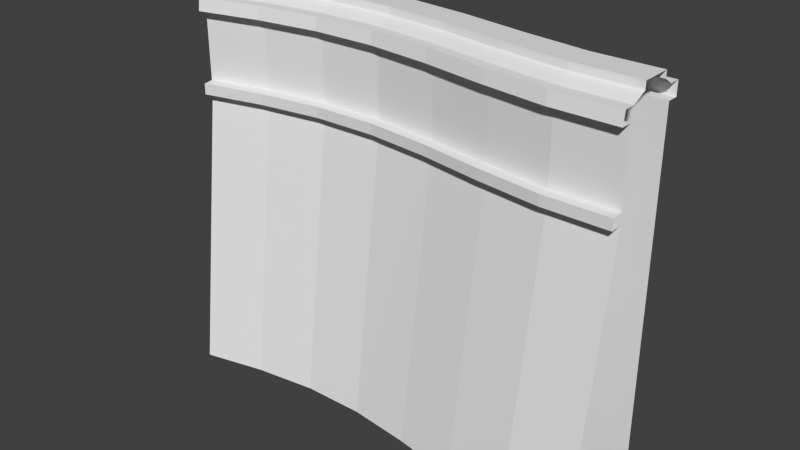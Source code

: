 # Source: Kai_Straight_SmallCurve_01.blend  (saved by Blender 2.71.0; exported with 4.5.12 LTS)
import bpy
from mathutils import Matrix  # noqa: F401  (used for matrix-valued properties, if any)

bpy.ops.wm.read_factory_settings(use_empty=True)
scene = bpy.context.scene
scene.name = 'Scene'

# ---- collections
col_collection_1 = bpy.data.collections.new('Collection 1'); scene.collection.children.link(col_collection_1)

# ---- world
world_world = bpy.data.worlds.new('World'); scene.world = world_world
world_world.color = (0.05088, 0.05088, 0.05088)
world_world.use_sun_shadow = False
world_world.sun_shadow_jitter_overblur = 0.0
world_world.cycles.sampling_method = 'MANUAL'
world_world.cycles.sample_map_resolution = 256

# ---- meshes
me_cube_005 = bpy.data.meshes.new('Cube.005')
me_cube_005.from_pydata([(-4.652, -2.128, -7.397), (-5.207, 0.01506, -7.397), (5.0, 0.04143, 0.5634), (5.0, -2.172, -7.397), (-4.902, -1.162, 0.847), (-5.207, 0.01506, 0.8655), (5.0, 0.04143, 0.8655), (5.0, -1.174, 0.847), (-4.986, -0.8386, 1.0), (5.0, -1.209, -0.9987), (5.0, -0.1679, 1.158), (-5.155, -0.1875, 1.158), (-4.894, -1.195, -0.9987), (5.0, -0.8404, 1.0), (5.0, -0.8404, 1.158), (5.0, -1.209, 0.5634), (-5.155, -0.1875, 1.0), (-4.894, -1.195, 0.5634), (-4.986, -0.8386, 1.158), (5.0, -0.1679, 1.0), (5.0, -1.209, -1.235), (-4.894, -1.195, -1.235), (5.0, -1.479, -0.9987), (-4.826, -1.457, -0.9987), (5.0, -1.479, -1.235), (-4.826, -1.457, -1.235), (5.0, 0.04143, -7.397), (-5.207, 0.01506, 0.5634), (5.0, 0.2921, 0.5634), (-4.841, -1.398, 0.847), (-5.27, 0.2577, 0.8655), (5.0, 0.2921, 0.8655), (5.0, -1.418, 0.847), (5.0, -1.466, 0.5634), (-4.829, -1.444, 0.5634), (-5.27, 0.2577, 0.5634), (-3.449, -1.126, -0.9987), (-2.063, -0.9203, -0.9987), (-0.6598, -0.8973, -0.9987), (0.7504, -1.046, -0.9987), (2.159, -1.287, -0.9987), (3.572, -1.468, -0.9987), (-3.804, 0.3526, 0.8655), (-2.354, 0.5725, 0.8655), (-0.8642, 0.6098, 0.8655), (0.6357, 0.4701, 0.8655), (2.118, 0.2333, 0.8655), (3.57, 0.053, 0.8655), (3.572, -1.163, 0.847), (2.151, -0.982, 0.847), (0.7274, -0.7422, 0.847), (-0.7008, -0.5949, 0.847), (-2.121, -0.6207, 0.847), (-3.52, -0.8294, 0.847), (-3.286, -1.8, -7.397), (-1.93, -1.601, -7.397), (-0.5667, -1.584, -7.397), (0.8027, -1.738, -7.397), (2.178, -1.98, -7.397), (3.573, -2.161, -7.397), (-3.449, -1.126, -1.235), (-2.063, -0.9203, -1.235), (-0.6598, -0.8973, -1.235), (0.7504, -1.046, -1.235), (2.159, -1.287, -1.235), (3.572, -1.468, -1.235), (-3.512, -0.8628, -1.235), (-2.115, -0.6544, -1.235), (-0.6962, -0.6289, -1.235), (0.73, -0.7764, -1.235), (2.152, -1.016, -1.235), (3.572, -1.197, -1.235), (3.571, -0.1563, 1.158), (2.124, 0.02408, 1.158), (0.6515, 0.2614, 1.158), (-0.836, 0.4024, 1.158), (-2.314, 0.3671, 1.158), (-3.755, 0.1491, 1.158), (-3.512, -0.8628, -0.9987), (-2.115, -0.6544, -0.9987), (-0.6962, -0.6289, -0.9987), (0.73, -0.7764, -0.9987), (2.152, -1.016, -0.9987), (3.572, -1.197, -0.9987), (3.571, -0.8288, 1.0), (2.142, -0.6482, 1.0), (0.7022, -0.4092, 1.0), (-0.7457, -0.264, 1.0), (-2.185, -0.293, 1.0), (-3.598, -0.5047, 1.0), (-3.512, -0.8628, 0.5634), (-2.115, -0.6544, 0.5634), (-0.6962, -0.6289, 0.5634), (0.73, -0.7764, 0.5634), (2.152, -1.016, 0.5634), (3.572, -1.197, 0.5634), (3.571, -0.8288, 1.158), (2.142, -0.6482, 1.158), (0.7022, -0.4092, 1.158), (-0.7457, -0.264, 1.158), (-2.185, -0.293, 1.158), (-3.598, -0.5047, 1.158), (3.571, -0.1563, 1.0), (2.124, 0.02408, 1.0), (0.6515, 0.2614, 1.0), (-0.836, 0.4024, 1.0), (-2.314, 0.3671, 1.0), (-3.755, 0.1491, 1.0), (3.57, 0.053, -7.397), (2.118, 0.2333, -7.397), (0.6357, 0.4701, -7.397), (-0.8642, 0.6098, -7.397), (-2.354, 0.5725, -7.397), (-3.804, 0.3526, -7.397), (3.57, 0.053, 0.5634), (2.118, 0.2333, 0.5634), (0.6357, 0.4701, 0.5634), (-0.8642, 0.6098, 0.5634), (-2.354, 0.5725, 0.5634), (-3.804, 0.3526, 0.5634), (-3.863, 0.5963, 0.8655), (-2.401, 0.8185, 0.8655), (-0.8978, 0.8582, 0.8655), (0.6168, 0.72, 0.8655), (2.111, 0.4838, 0.8655), (3.57, 0.3036, 0.8655), (3.572, -1.406, 0.847), (2.157, -1.226, 0.847), (0.7458, -0.9851, 0.847), (-0.6681, -0.8363, 0.847), (-2.074, -0.8599, 0.847), (-3.463, -1.066, 0.847), (-3.452, -1.113, 0.5634), (-2.065, -0.9073, 0.5634), (-0.6616, -0.8842, 0.5634), (0.7494, -1.033, 0.5634), (2.159, -1.274, 0.5634), (3.572, -1.455, 0.5634), (3.57, 0.3036, 0.5634), (2.111, 0.4838, 0.5634), (0.6168, 0.72, 0.5634), (-0.8978, 0.8582, 0.5634), (-2.401, 0.8185, 0.5634), (-3.863, 0.5963, 0.5634)], [], [(114, 2, 26, 108), (66, 21, 0, 54), (107, 42, 5, 16), (71, 20, 24, 65), (36, 23, 25, 60), (101, 77, 11, 18), (84, 13, 14, 96), (53, 89, 8, 4), (78, 12, 23, 36), (90, 17, 12, 78), (107, 16, 11, 77), (119, 27, 35, 143), (131, 29, 34, 132), (125, 31, 28, 138), (95, 15, 33, 137), (53, 4, 29, 131), (47, 6, 31, 125), (27, 119, 113, 1), (119, 118, 112, 113), (118, 117, 111, 112), (117, 116, 110, 111), (116, 115, 109, 110), (115, 114, 108, 109), (20, 71, 59, 3), (71, 70, 58, 59), (70, 69, 57, 58), (69, 68, 56, 57), (68, 67, 55, 56), (67, 66, 54, 55), (19, 6, 47, 102), (102, 47, 46, 103), (103, 46, 45, 104), (104, 45, 44, 105), (105, 44, 43, 106), (106, 43, 42, 107), (21, 66, 60, 25), (66, 67, 61, 60), (67, 68, 62, 61), (68, 69, 63, 62), (69, 70, 64, 63), (70, 71, 65, 64), (22, 41, 65, 24), (41, 40, 64, 65), (40, 39, 63, 64), (39, 38, 62, 63), (38, 37, 61, 62), (37, 36, 60, 61), (14, 10, 72, 96), (96, 72, 73, 97), (97, 73, 74, 98), (98, 74, 75, 99), (99, 75, 76, 100), (100, 76, 77, 101), (8, 89, 101, 18), (89, 88, 100, 101), (88, 87, 99, 100), (87, 86, 98, 99), (86, 85, 97, 98), (85, 84, 96, 97), (7, 13, 84, 48), (48, 84, 85, 49), (49, 85, 86, 50), (50, 86, 87, 51), (51, 87, 88, 52), (52, 88, 89, 53), (9, 83, 41, 22), (83, 82, 40, 41), (82, 81, 39, 40), (81, 80, 38, 39), (80, 79, 37, 38), (79, 78, 36, 37), (15, 95, 83, 9), (95, 94, 82, 83), (94, 93, 81, 82), (93, 92, 80, 81), (92, 91, 79, 80), (91, 90, 78, 79), (19, 102, 72, 10), (102, 103, 73, 72), (103, 104, 74, 73), (104, 105, 75, 74), (105, 106, 76, 75), (106, 107, 77, 76), (2, 114, 138, 28), (114, 115, 139, 138), (115, 116, 140, 139), (116, 117, 141, 140), (117, 118, 142, 141), (118, 119, 143, 142), (32, 126, 137, 33), (126, 127, 136, 137), (127, 128, 135, 136), (128, 129, 134, 135), (129, 130, 133, 134), (130, 131, 132, 133), (30, 120, 143, 35), (120, 121, 142, 143), (121, 122, 141, 142), (122, 123, 140, 141), (123, 124, 139, 140), (124, 125, 138, 139), (17, 90, 132, 34), (90, 91, 133, 132), (91, 92, 134, 133), (92, 93, 135, 134), (93, 94, 136, 135), (94, 95, 137, 136), (7, 48, 126, 32), (48, 49, 127, 126), (49, 50, 128, 127), (50, 51, 129, 128), (51, 52, 130, 129), (52, 53, 131, 130), (5, 42, 120, 30), (42, 43, 121, 120), (43, 44, 122, 121), (44, 45, 123, 122), (45, 46, 124, 123), (46, 47, 125, 124)])
_uv = me_cube_005.uv_layers.new(name='UVMap')
_uv.uv.foreach_set('vector', [0.0001352, 0.07976, 0.0001352, 0.0001352, 0.4439, 0.0001352, 0.4439, 0.07976, 0.07976, 0.9054, 0.0001352, 0.9054, 0.0001352, 0.5578, 0.07976, 0.5578, 0.5235, 0.2512, 0.5235, 0.265, 0.4442, 0.265, 0.4442, 0.2512, 0.9204, 0.0001354, 0.9998, 0.0001352, 0.9998, 0.01519, 0.9204, 0.01519, 0.5235, 0.02834, 0.4441, 0.02834, 0.4441, 0.01518, 0.5235, 0.01518, 0.5235, 0.2041, 0.5235, 0.2415, 0.4441, 0.2415, 0.4441, 0.2041, 0.9204, 0.1944, 0.9998, 0.1944, 0.9998, 0.2041, 0.9205, 0.2041, 0.5235, 0.174, 0.5235, 0.1944, 0.4441, 0.1944, 0.4441, 0.174, 0.5235, 0.04339, 0.4441, 0.04339, 0.4441, 0.02834, 0.5235, 0.02834, 0.5235, 0.1302, 0.4441, 0.1302, 0.4441, 0.04339, 0.5235, 0.04339, 0.5235, 0.2512, 0.4442, 0.2512, 0.4441, 0.2415, 0.5235, 0.2415, 0.5235, 0.3097, 0.4442, 0.3097, 0.4442, 0.2958, 0.5235, 0.2958, 0.5235, 0.1605, 0.4441, 0.1605, 0.4441, 0.1445, 0.5235, 0.1445, 0.9205, 0.279, 0.9999, 0.279, 0.9999, 0.2958, 0.9205, 0.2958, 0.9204, 0.1302, 0.9998, 0.1302, 0.9998, 0.1445, 0.9204, 0.1445, 0.5235, 0.174, 0.4441, 0.174, 0.4441, 0.1605, 0.5235, 0.1605, 0.9205, 0.265, 0.9999, 0.265, 0.9999, 0.279, 0.9205, 0.279, 0.0001353, 0.5575, 0.0001353, 0.4779, 0.4439, 0.4779, 0.4439, 0.5575, 0.0001353, 0.4779, 0.0001353, 0.3983, 0.4439, 0.3983, 0.4439, 0.4779, 0.0001353, 0.3983, 0.0001353, 0.3186, 0.4439, 0.3186, 0.4439, 0.3983, 0.0001353, 0.3186, 0.0001353, 0.239, 0.4439, 0.239, 0.4439, 0.3186, 0.0001353, 0.239, 0.0001352, 0.1594, 0.4439, 0.1594, 0.4439, 0.239, 0.0001352, 0.1594, 0.0001352, 0.07976, 0.4439, 0.07976, 0.4439, 0.1594, 0.5575, 0.9054, 0.4779, 0.9054, 0.4779, 0.5578, 0.5575, 0.5578, 0.4779, 0.9054, 0.3983, 0.9054, 0.3983, 0.5578, 0.4779, 0.5578, 0.3983, 0.9054, 0.3186, 0.9054, 0.3186, 0.5578, 0.3983, 0.5578, 0.3186, 0.9054, 0.239, 0.9054, 0.239, 0.5578, 0.3186, 0.5578, 0.239, 0.9054, 0.1594, 0.9054, 0.1594, 0.5578, 0.239, 0.5578, 0.1594, 0.9054, 0.07976, 0.9054, 0.07976, 0.5578, 0.1594, 0.5578, 0.9999, 0.2512, 0.9999, 0.265, 0.9205, 0.265, 0.9205, 0.2512, 0.9205, 0.2512, 0.9205, 0.265, 0.8411, 0.265, 0.8411, 0.2512, 0.8411, 0.2512, 0.8411, 0.265, 0.7617, 0.265, 0.7617, 0.2512, 0.7617, 0.2512, 0.7617, 0.265, 0.6823, 0.265, 0.6823, 0.2512, 0.6823, 0.2512, 0.6823, 0.265, 0.6029, 0.265, 0.6029, 0.2512, 0.6029, 0.2512, 0.6029, 0.265, 0.5235, 0.265, 0.5235, 0.2512, 0.4441, 0.0001365, 0.5235, 0.0001363, 0.5235, 0.01518, 0.4441, 0.01518, 0.5235, 0.0001363, 0.6029, 0.0001362, 0.6029, 0.01518, 0.5235, 0.01518, 0.6029, 0.0001362, 0.6823, 0.000136, 0.6823, 0.01518, 0.6029, 0.01518, 0.6823, 0.000136, 0.7617, 0.0001358, 0.7617, 0.01518, 0.6823, 0.01518, 0.7617, 0.0001358, 0.8411, 0.0001356, 0.8411, 0.01519, 0.7617, 0.01518, 0.8411, 0.0001356, 0.9204, 0.0001354, 0.9204, 0.01519, 0.8411, 0.01519, 0.9998, 0.02834, 0.9204, 0.02834, 0.9204, 0.01519, 0.9998, 0.01519, 0.9204, 0.02834, 0.8411, 0.02834, 0.8411, 0.01519, 0.9204, 0.01519, 0.8411, 0.02834, 0.7617, 0.02834, 0.7617, 0.01518, 0.8411, 0.01519, 0.7617, 0.02834, 0.6823, 0.02834, 0.6823, 0.01518, 0.7617, 0.01518, 0.6823, 0.02834, 0.6029, 0.02834, 0.6029, 0.01518, 0.6823, 0.01518, 0.6029, 0.02834, 0.5235, 0.02834, 0.5235, 0.01518, 0.6029, 0.01518, 0.9998, 0.2041, 0.9998, 0.2415, 0.9205, 0.2415, 0.9205, 0.2041, 0.9205, 0.2041, 0.9205, 0.2415, 0.8411, 0.2415, 0.8411, 0.2041, 0.8411, 0.2041, 0.8411, 0.2415, 0.7617, 0.2415, 0.7617, 0.2041, 0.7617, 0.2041, 0.7617, 0.2415, 0.6823, 0.2415, 0.6823, 0.2041, 0.6823, 0.2041, 0.6823, 0.2415, 0.6029, 0.2415, 0.6029, 0.2041, 0.6029, 0.2041, 0.6029, 0.2415, 0.5235, 0.2415, 0.5235, 0.2041, 0.4441, 0.1944, 0.5235, 0.1944, 0.5235, 0.2041, 0.4441, 0.2041, 0.5235, 0.1944, 0.6029, 0.1944, 0.6029, 0.2041, 0.5235, 0.2041, 0.6029, 0.1944, 0.6823, 0.1944, 0.6823, 0.2041, 0.6029, 0.2041, 0.6823, 0.1944, 0.7617, 0.1944, 0.7617, 0.2041, 0.6823, 0.2041, 0.7617, 0.1944, 0.8411, 0.1944, 0.8411, 0.2041, 0.7617, 0.2041, 0.8411, 0.1944, 0.9204, 0.1944, 0.9205, 0.2041, 0.8411, 0.2041, 0.9998, 0.174, 0.9998, 0.1944, 0.9204, 0.1944, 0.9204, 0.174, 0.9204, 0.174, 0.9204, 0.1944, 0.8411, 0.1944, 0.8411, 0.174, 0.8411, 0.174, 0.8411, 0.1944, 0.7617, 0.1944, 0.7617, 0.174, 0.7617, 0.174, 0.7617, 0.1944, 0.6823, 0.1944, 0.6823, 0.174, 0.6823, 0.174, 0.6823, 0.1944, 0.6029, 0.1944, 0.6029, 0.174, 0.6029, 0.174, 0.6029, 0.1944, 0.5235, 0.1944, 0.5235, 0.174, 0.9998, 0.04339, 0.9204, 0.04339, 0.9204, 0.02834, 0.9998, 0.02834, 0.9204, 0.04339, 0.8411, 0.04339, 0.8411, 0.02834, 0.9204, 0.02834, 0.8411, 0.04339, 0.7617, 0.04339, 0.7617, 0.02834, 0.8411, 0.02834, 0.7617, 0.04339, 0.6823, 0.04339, 0.6823, 0.02834, 0.7617, 0.02834, 0.6823, 0.04339, 0.6029, 0.04339, 0.6029, 0.02834, 0.6823, 0.02834, 0.6029, 0.04339, 0.5235, 0.04339, 0.5235, 0.02834, 0.6029, 0.02834, 0.9998, 0.1302, 0.9204, 0.1302, 0.9204, 0.04339, 0.9998, 0.04339, 0.9204, 0.1302, 0.8411, 0.1302, 0.8411, 0.04339, 0.9204, 0.04339, 0.8411, 0.1302, 0.7617, 0.1302, 0.7617, 0.04339, 0.8411, 0.04339, 0.7617, 0.1302, 0.6823, 0.1302, 0.6823, 0.04339, 0.7617, 0.04339, 0.6823, 0.1302, 0.6029, 0.1302, 0.6029, 0.04339, 0.6823, 0.04339, 0.6029, 0.1302, 0.5235, 0.1302, 0.5235, 0.04339, 0.6029, 0.04339, 0.9999, 0.2512, 0.9205, 0.2512, 0.9205, 0.2415, 0.9998, 0.2415, 0.9205, 0.2512, 0.8411, 0.2512, 0.8411, 0.2415, 0.9205, 0.2415, 0.8411, 0.2512, 0.7617, 0.2512, 0.7617, 0.2415, 0.8411, 0.2415, 0.7617, 0.2512, 0.6823, 0.2512, 0.6823, 0.2415, 0.7617, 0.2415, 0.6823, 0.2512, 0.6029, 0.2512, 0.6029, 0.2415, 0.6823, 0.2415, 0.6029, 0.2512, 0.5235, 0.2512, 0.5235, 0.2415, 0.6029, 0.2415, 0.9999, 0.3097, 0.9205, 0.3097, 0.9205, 0.2958, 0.9999, 0.2958, 0.9205, 0.3097, 0.8411, 0.3097, 0.8411, 0.2958, 0.9205, 0.2958, 0.8411, 0.3097, 0.7617, 0.3097, 0.7617, 0.2958, 0.8411, 0.2958, 0.7617, 0.3097, 0.6823, 0.3097, 0.6823, 0.2958, 0.7617, 0.2958, 0.6823, 0.3097, 0.6029, 0.3097, 0.6029, 0.2958, 0.6823, 0.2958, 0.6029, 0.3097, 0.5235, 0.3097, 0.5235, 0.2958, 0.6029, 0.2958, 0.9998, 0.1605, 0.9204, 0.1605, 0.9204, 0.1445, 0.9998, 0.1445, 0.9204, 0.1605, 0.8411, 0.1605, 0.8411, 0.1445, 0.9204, 0.1445, 0.8411, 0.1605, 0.7617, 0.1605, 0.7617, 0.1445, 0.8411, 0.1445, 0.7617, 0.1605, 0.6823, 0.1605, 0.6823, 0.1445, 0.7617, 0.1445, 0.6823, 0.1605, 0.6029, 0.1605, 0.6029, 0.1445, 0.6823, 0.1445, 0.6029, 0.1605, 0.5235, 0.1605, 0.5235, 0.1445, 0.6029, 0.1445, 0.4442, 0.279, 0.5235, 0.279, 0.5235, 0.2958, 0.4442, 0.2958, 0.5235, 0.279, 0.6029, 0.279, 0.6029, 0.2958, 0.5235, 0.2958, 0.6029, 0.279, 0.6823, 0.279, 0.6823, 0.2958, 0.6029, 0.2958, 0.6823, 0.279, 0.7617, 0.279, 0.7617, 0.2958, 0.6823, 0.2958, 0.7617, 0.279, 0.8411, 0.279, 0.8411, 0.2958, 0.7617, 0.2958, 0.8411, 0.279, 0.9205, 0.279, 0.9205, 0.2958, 0.8411, 0.2958, 0.4441, 0.1302, 0.5235, 0.1302, 0.5235, 0.1445, 0.4441, 0.1445, 0.5235, 0.1302, 0.6029, 0.1302, 0.6029, 0.1445, 0.5235, 0.1445, 0.6029, 0.1302, 0.6823, 0.1302, 0.6823, 0.1445, 0.6029, 0.1445, 0.6823, 0.1302, 0.7617, 0.1302, 0.7617, 0.1445, 0.6823, 0.1445, 0.7617, 0.1302, 0.8411, 0.1302, 0.8411, 0.1445, 0.7617, 0.1445, 0.8411, 0.1302, 0.9204, 0.1302, 0.9204, 0.1445, 0.8411, 0.1445, 0.9998, 0.174, 0.9204, 0.174, 0.9204, 0.1605, 0.9998, 0.1605, 0.9204, 0.174, 0.8411, 0.174, 0.8411, 0.1605, 0.9204, 0.1605, 0.8411, 0.174, 0.7617, 0.174, 0.7617, 0.1605, 0.8411, 0.1605, 0.7617, 0.174, 0.6823, 0.174, 0.6823, 0.1605, 0.7617, 0.1605, 0.6823, 0.174, 0.6029, 0.174, 0.6029, 0.1605, 0.6823, 0.1605, 0.6029, 0.174, 0.5235, 0.174, 0.5235, 0.1605, 0.6029, 0.1605, 0.4442, 0.265, 0.5235, 0.265, 0.5235, 0.279, 0.4442, 0.279, 0.5235, 0.265, 0.6029, 0.265, 0.6029, 0.279, 0.5235, 0.279, 0.6029, 0.265, 0.6823, 0.265, 0.6823, 0.279, 0.6029, 0.279, 0.6823, 0.265, 0.7617, 0.265, 0.7617, 0.279, 0.6823, 0.279, 0.7617, 0.265, 0.8411, 0.265, 0.8411, 0.279, 0.7617, 0.279, 0.8411, 0.265, 0.9205, 0.265, 0.9205, 0.279, 0.8411, 0.279])
me_cube_005.use_remesh_preserve_volume = False
me_cube_005.use_remesh_preserve_attributes = False
me_cube_005.use_mirror_vertex_groups = False
me_cube_005.update()

# ---- objects
ob_kai_straight = bpy.data.objects.new('Kai_Straight', me_cube_005)

# ---- transforms, parenting, visibility, modifiers, constraints
ob_kai_straight.location = (4.74, 0.0, 0.0)
ob_kai_straight.lineart.crease_threshold = 0.0

# ---- collection membership
col_collection_1.objects.link(ob_kai_straight)

# ---- scene / render settings (as saved in the file)
scene.frame_start = 1; scene.frame_end = 250; scene.frame_set(1)
scene.render.engine = 'BLENDER_EEVEE_NEXT'
scene.render.resolution_percentage = 50
scene.render.dither_intensity = 0.0
scene.cycles.use_denoising = False
scene.cycles.samples = 10
scene.cycles.sampling_pattern = 'TABULATED_SOBOL'
scene.cycles.light_sampling_threshold = 0.0
scene.cycles.use_adaptive_sampling = False
scene.cycles.use_light_tree = False
scene.cycles.blur_glossy = 0.0
scene.cycles.volume_bounces = 1
scene.cycles.pixel_filter_type = 'GAUSSIAN'
scene.cycles.sample_clamp_indirect = 0.0
scene.view_settings.view_transform = 'Standard'
bpy.context.view_layer.update()

# ---- added for rendering (the .blend has no active camera and no usable light): camera, sun
cam_auto = bpy.data.cameras.new('AutoCamera')
cam_auto.lens = 50.0
cam_auto.sensor_width = 36.0
cam_auto.clip_end = 1000.0
ob_auto_camera = bpy.data.objects.new('AutoCamera', cam_auto)
scene.collection.objects.link(ob_auto_camera)
ob_auto_camera.location = (17.2855, -15.8742, 7.02495)
ob_auto_camera.rotation_euler = (1.09748, -7.21219e-08, 0.694738)
scene.camera = ob_auto_camera
light_auto_sun = bpy.data.lights.new('AutoSun', 'SUN')
light_auto_sun.energy = 3.0
light_auto_sun.angle = 0.0523599
ob_auto_sun = bpy.data.objects.new('AutoSun', light_auto_sun)
scene.collection.objects.link(ob_auto_sun)
ob_auto_sun.rotation_euler = (0.872665, 0.174533, 0.523599)
bpy.context.view_layer.update()
